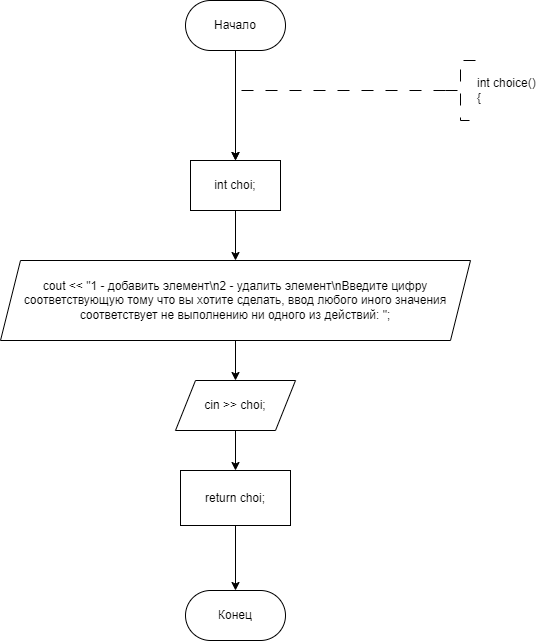

The diagram above was exported from draw.io. Its source (the exported page's mxGraphModel, read from the mxfile embedded in the PNG):
<mxGraphModel dx="1062" dy="704" grid="1" gridSize="10" guides="1" tooltips="1" connect="1" arrows="1" fold="1" page="1" pageScale="1" pageWidth="827" pageHeight="1169" math="0" shadow="0">
  <root>
    <mxCell id="WIyWlLk6GJQsqaUBKTNV-0" />
    <mxCell id="WIyWlLk6GJQsqaUBKTNV-1" parent="WIyWlLk6GJQsqaUBKTNV-0" />
    <mxCell id="5GiZVAnEFbaL6DP_LlyW-65" value="" style="edgeStyle=orthogonalEdgeStyle;rounded=0;orthogonalLoop=1;jettySize=auto;html=1;entryX=0.5;entryY=0;entryDx=0;entryDy=0;" edge="1" parent="WIyWlLk6GJQsqaUBKTNV-1" source="5GiZVAnEFbaL6DP_LlyW-66">
      <mxGeometry relative="1" as="geometry">
        <mxPoint x="359.9999999999998" y="350" as="targetPoint" />
      </mxGeometry>
    </mxCell>
    <mxCell id="5GiZVAnEFbaL6DP_LlyW-66" value="Начало" style="rounded=1;whiteSpace=wrap;html=1;arcSize=50;" vertex="1" parent="WIyWlLk6GJQsqaUBKTNV-1">
      <mxGeometry x="310" y="190" width="100" height="50" as="geometry" />
    </mxCell>
    <mxCell id="5GiZVAnEFbaL6DP_LlyW-67" style="edgeStyle=orthogonalEdgeStyle;rounded=0;orthogonalLoop=1;jettySize=auto;html=1;exitX=0;exitY=0.5;exitDx=0;exitDy=0;exitPerimeter=0;dashed=1;dashPattern=12 12;entryX=0.5;entryY=0;entryDx=0;entryDy=0;" edge="1" parent="WIyWlLk6GJQsqaUBKTNV-1" source="5GiZVAnEFbaL6DP_LlyW-68">
      <mxGeometry relative="1" as="geometry">
        <mxPoint x="359.9999999999998" y="350" as="targetPoint" />
        <Array as="points">
          <mxPoint x="360" y="280" />
        </Array>
      </mxGeometry>
    </mxCell>
    <mxCell id="5GiZVAnEFbaL6DP_LlyW-68" value="&lt;div&gt;int choice()&lt;/div&gt;&lt;div&gt;{&lt;/div&gt;" style="strokeWidth=1;html=1;shape=mxgraph.flowchart.annotation_2;align=left;labelPosition=right;pointerEvents=1;dashed=1;dashPattern=12 12;" vertex="1" parent="WIyWlLk6GJQsqaUBKTNV-1">
      <mxGeometry x="570" y="250" width="30" height="60" as="geometry" />
    </mxCell>
    <mxCell id="5GiZVAnEFbaL6DP_LlyW-69" value="Конец" style="rounded=1;whiteSpace=wrap;html=1;arcSize=50;" vertex="1" parent="WIyWlLk6GJQsqaUBKTNV-1">
      <mxGeometry x="310" y="780" width="100" height="50" as="geometry" />
    </mxCell>
    <mxCell id="5GiZVAnEFbaL6DP_LlyW-220" style="edgeStyle=orthogonalEdgeStyle;rounded=0;orthogonalLoop=1;jettySize=auto;html=1;exitX=0.5;exitY=1;exitDx=0;exitDy=0;entryX=0;entryY=0.5;entryDx=0;entryDy=0;" edge="1" parent="WIyWlLk6GJQsqaUBKTNV-1" source="5GiZVAnEFbaL6DP_LlyW-218">
      <mxGeometry relative="1" as="geometry">
        <mxPoint x="115" y="592.4999999999998" as="targetPoint" />
        <Array as="points">
          <mxPoint x="190" y="870" />
          <mxPoint x="-120" y="870" />
          <mxPoint x="-120" y="593" />
        </Array>
      </mxGeometry>
    </mxCell>
    <mxCell id="5GiZVAnEFbaL6DP_LlyW-314" value="" style="edgeStyle=orthogonalEdgeStyle;rounded=0;orthogonalLoop=1;jettySize=auto;html=1;" edge="1" parent="WIyWlLk6GJQsqaUBKTNV-1" source="5GiZVAnEFbaL6DP_LlyW-312" target="5GiZVAnEFbaL6DP_LlyW-313">
      <mxGeometry relative="1" as="geometry" />
    </mxCell>
    <mxCell id="5GiZVAnEFbaL6DP_LlyW-312" value="int choi;" style="whiteSpace=wrap;html=1;" vertex="1" parent="WIyWlLk6GJQsqaUBKTNV-1">
      <mxGeometry x="315" y="350" width="90" height="50" as="geometry" />
    </mxCell>
    <mxCell id="5GiZVAnEFbaL6DP_LlyW-316" value="" style="edgeStyle=orthogonalEdgeStyle;rounded=0;orthogonalLoop=1;jettySize=auto;html=1;" edge="1" parent="WIyWlLk6GJQsqaUBKTNV-1" source="5GiZVAnEFbaL6DP_LlyW-313" target="5GiZVAnEFbaL6DP_LlyW-315">
      <mxGeometry relative="1" as="geometry" />
    </mxCell>
    <mxCell id="5GiZVAnEFbaL6DP_LlyW-313" value="cout &amp;lt;&amp;lt; &quot;1 - добавить элемент\n2 - удалить элемент\nВведите цифру соответствующую тому что вы хотите сделать, ввод любого иного значения соответствует не выполнению ни одного из действий: &quot;;" style="shape=parallelogram;perimeter=parallelogramPerimeter;whiteSpace=wrap;html=1;fixedSize=1;" vertex="1" parent="WIyWlLk6GJQsqaUBKTNV-1">
      <mxGeometry x="125" y="450" width="470" height="80" as="geometry" />
    </mxCell>
    <mxCell id="5GiZVAnEFbaL6DP_LlyW-318" value="" style="edgeStyle=orthogonalEdgeStyle;rounded=0;orthogonalLoop=1;jettySize=auto;html=1;" edge="1" parent="WIyWlLk6GJQsqaUBKTNV-1" source="5GiZVAnEFbaL6DP_LlyW-315" target="5GiZVAnEFbaL6DP_LlyW-317">
      <mxGeometry relative="1" as="geometry" />
    </mxCell>
    <mxCell id="5GiZVAnEFbaL6DP_LlyW-315" value="cin &gt;&gt; choi;" style="shape=parallelogram;perimeter=parallelogramPerimeter;whiteSpace=wrap;html=1;fixedSize=1;" vertex="1" parent="WIyWlLk6GJQsqaUBKTNV-1">
      <mxGeometry x="300" y="570" width="120" height="50" as="geometry" />
    </mxCell>
    <mxCell id="5GiZVAnEFbaL6DP_LlyW-319" value="" style="edgeStyle=orthogonalEdgeStyle;rounded=0;orthogonalLoop=1;jettySize=auto;html=1;" edge="1" parent="WIyWlLk6GJQsqaUBKTNV-1" source="5GiZVAnEFbaL6DP_LlyW-317" target="5GiZVAnEFbaL6DP_LlyW-69">
      <mxGeometry relative="1" as="geometry" />
    </mxCell>
    <mxCell id="5GiZVAnEFbaL6DP_LlyW-317" value="return choi;" style="whiteSpace=wrap;html=1;" vertex="1" parent="WIyWlLk6GJQsqaUBKTNV-1">
      <mxGeometry x="305" y="660" width="110" height="55" as="geometry" />
    </mxCell>
  </root>
</mxGraphModel>